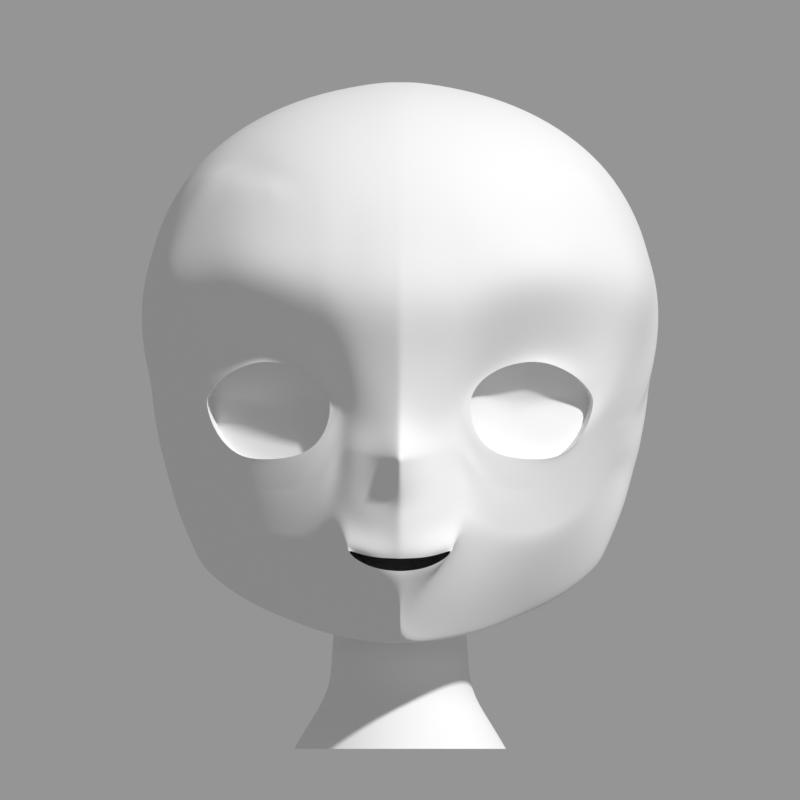 # Source: face_s11b_gen.blend  (saved by Blender 5.2.44; exported with 4.5.12 LTS)
import bpy
from mathutils import Matrix  # noqa: F401  (used for matrix-valued properties, if any)

bpy.ops.wm.read_factory_settings(use_empty=True)
scene = bpy.context.scene
scene.name = 'Scene'

# ---- collections
col_ref = bpy.data.collections.new('REF'); scene.collection.children.link(col_ref)
col_model = bpy.data.collections.new('MODEL'); scene.collection.children.link(col_model)
col_guide = bpy.data.collections.new('GUIDE'); scene.collection.children.link(col_guide)

# ---- cameras
cam_cam_front = bpy.data.cameras.new('CAM_front')
cam_cam_front.type = 'ORTHO'
cam_cam_front.clip_start = 0.01
cam_cam_front.clip_end = 10.0
cam_cam_front.ortho_scale = 0.7168
cam_cam_a45 = bpy.data.cameras.new('CAM_a45')
cam_cam_a45.type = 'ORTHO'
cam_cam_a45.clip_start = 0.01
cam_cam_a45.clip_end = 10.0
cam_cam_a45.ortho_scale = 0.7168
cam_cam_side = bpy.data.cameras.new('CAM_side')
cam_cam_side.type = 'ORTHO'
cam_cam_side.clip_start = 0.01
cam_cam_side.clip_end = 10.0
cam_cam_side.ortho_scale = 0.7168

# ---- meshes
me_face = bpy.data.meshes.new('Face')
me_face.from_pydata([(-0.06542, -0.1779, -0.0243), (-0.07069, -0.1752, 0.02243), (-0.1225, -0.1593, 0.04087), (-0.1608, -0.1282, 0.02446), (-0.1753, -0.1097, 0.00313), (-0.1652, -0.1218, -0.02684), (-0.125, -0.1456, -0.04934), (-0.08466, -0.1694, -0.04613), (-0.06127, -0.1804, -0.02252), (-0.06734, -0.1778, 0.02789), (-0.12, -0.1593, 0.0492), (-0.1705, -0.1198, 0.03297), (-0.1908, -0.09329, 0.009986), (-0.1685, -0.1147, -0.02671), (-0.1217, -0.1456, -0.05488), (-0.08283, -0.1704, -0.04931), (-0.06056, -0.1794, 0.003511), (-0.05193, -0.1829, 0.00421), (-0.09238, -0.1707, 0.04413), (-0.1463, -0.137, 0.04515), (-0.1427, -0.1444, 0.03495), (-0.1807, -0.1083, 0.02275), (-0.1703, -0.1169, 0.01303), (-0.1484, -0.1302, -0.04689), (-0.1461, -0.1337, -0.04558), (-0.09342, -0.1689, 0.03635), (0.0, -0.2212, -0.1372), (-0.02433, -0.2176, -0.1363), (-0.042, -0.2068, -0.1311), (-0.047, -0.2095, -0.1293), (-0.04199, -0.2105, -0.1368), (-0.02423, -0.2163, -0.146), (0.0, -0.2167, -0.1484), (0.0, -0.224, -0.1309), (-0.02747, -0.2193, -0.1301), (-0.04759, -0.2091, -0.1242), (-0.05085, -0.2042, -0.1234), (-0.04639, -0.2067, -0.1361), (-0.02747, -0.2119, -0.1507), (0.0, -0.2146, -0.1547), (0.0, -0.2163, 0.00421), (0.0, -0.2203, -0.02345), (0.0, -0.2502, -0.04775), (0.0, -0.2282, -0.0882), (0.0, -0.1715, -0.2184), (-0.03694, -0.1312, -0.2118), (-0.07318, -0.09713, -0.2039), (-0.1077, -0.06646, -0.189), (-0.1371, -0.04099, -0.1753), (-0.166, -0.01562, -0.1559), (-0.1809, 0.004376, -0.1409), (-0.06206, -0.1867, -0.109), (-0.07068, -0.1677, -0.1171), (-0.08751, -0.1508, -0.1266), (-0.1245, -0.1247, -0.1241), (-0.1505, -0.09731, -0.1127), (-0.1739, -0.06828, -0.09237), (-0.1924, -0.008802, -0.05853), (0.0, -0.2402, -0.0693), (0.0, -0.2267, -0.09985), (0.0, -0.2249, -0.1167), (0.0, -0.1932, -0.1849), (-0.05729, -0.1829, -0.09004), (-0.05579, -0.182, -0.07322), (-0.05309, -0.1815, -0.05608), (-0.05236, -0.1831, -0.03735), (-0.05072, -0.183, -0.01408), (-0.06284, -0.1783, -0.03829), (-0.06441, -0.1787, -0.05406), (-0.06597, -0.1766, -0.06983), (-0.06754, -0.1745, -0.0856), (-0.06911, -0.1724, -0.1014), (-0.08361, -0.168, -0.06219), (-0.08439, -0.1644, -0.07508), (-0.08517, -0.1622, -0.08796), (-0.08595, -0.1589, -0.1008), (-0.08673, -0.1545, -0.1137), (-0.1222, -0.1421, -0.06642), (-0.1227, -0.1386, -0.07796), (-0.1231, -0.1351, -0.08951), (-0.1236, -0.1316, -0.101), (-0.124, -0.1282, -0.1126), (-0.1488, -0.1247, -0.05786), (-0.1491, -0.1192, -0.06883), (-0.1495, -0.1137, -0.0798), (-0.1498, -0.1083, -0.09077), (-0.1502, -0.1028, -0.1017), (-0.1694, -0.107, -0.03765), (-0.1703, -0.09923, -0.0486), (-0.1712, -0.09149, -0.05954), (-0.1721, -0.08375, -0.07048), (-0.173, -0.07601, -0.08143), (-0.1911, -0.07921, -0.001434), (-0.1913, -0.06512, -0.01285), (-0.1916, -0.05104, -0.02427), (-0.1919, -0.03696, -0.03569), (-0.1921, -0.02288, -0.04711), (-0.03036, -0.1856, -0.1604), (-0.05381, -0.1576, -0.1644), (-0.08034, -0.131, -0.1653), (-0.1167, -0.09798, -0.1588), (-0.1468, -0.06735, -0.1456), (-0.174, -0.0403, -0.1252), (-0.1909, -0.003464, -0.09553), (-0.03855, -0.2003, 0.00421), (-0.01928, -0.2107, 0.00421), (-0.04044, -0.1946, -0.01697), (-0.04233, -0.1965, -0.03814), (-0.04311, -0.1974, -0.05616), (-0.04421, -0.1985, -0.07442), (-0.04532, -0.1988, -0.09111), (-0.04552, -0.1989, -0.1078), (-0.02075, -0.2061, -0.02056), (-0.02222, -0.212, -0.04533), (-0.02368, -0.2136, -0.0638), (-0.02515, -0.2131, -0.08274), (-0.02662, -0.2135, -0.09855), (-0.02719, -0.2135, -0.1144), (-0.01973, -0.195, -0.1643), (-0.2216, 0.003185, 0.01808), (-0.2179, 0.00443, 0.0005684), (-0.2142, -0.0001029, -0.01116), (-0.2145, 0.006781, -0.02526), (-0.2153, 0.0105, -0.03569), (-0.2129, 0.0105, -0.04711), (-0.2102, 0.0105, -0.05853), (-0.2016, 0.01078, -0.09227), (-0.178, 0.01186, -0.1391), (-0.1628, -0.004114, -0.1575), (-0.1387, -0.01978, -0.1726), (-0.1034, -0.03703, -0.185), (-0.07318, -0.04893, -0.1941), (-0.03694, -0.05628, -0.1984), (0.0, -0.05751, -0.2004), (0.0, -0.2249, 0.05066), (-0.0215, -0.2187, 0.05066), (-0.043, -0.2125, 0.05066), (-0.06085, -0.203, 0.05771), (-0.07578, -0.1991, 0.06842), (-0.1035, -0.1887, 0.0806), (-0.1345, -0.1713, 0.0844), (-0.1639, -0.1448, 0.08136), (-0.1912, -0.113, 0.07223), (-0.2021, -0.09294, 0.06456), (-0.2131, -0.0617, 0.05499), (-0.2272, -0.002146, 0.05626), (0.0, -0.2385, 0.09759), (-0.02474, -0.2353, 0.09715), (-0.0485, -0.229, 0.09668), (-0.06834, -0.2227, 0.1012), (-0.08296, -0.2159, 0.1084), (-0.1123, -0.2047, 0.1169), (-0.1455, -0.1833, 0.1196), (-0.1728, -0.1502, 0.117), (-0.2062, -0.1146, 0.1118), (-0.2213, -0.08922, 0.1066), (-0.229, -0.04844, 0.1), (-0.2317, 0.00918, 0.1003), (0.0, -0.2198, 0.1436), (-0.02217, -0.2187, 0.1436), (-0.04433, -0.2142, 0.1436), (-0.06355, -0.2095, 0.1465), (-0.07682, -0.204, 0.1495), (-0.1047, -0.1904, 0.1535), (-0.1357, -0.1699, 0.1548), (-0.1657, -0.1422, 0.1538), (-0.1941, -0.1037, 0.1507), (-0.2065, -0.07951, 0.1482), (-0.219, -0.03951, 0.145), (-0.2232, 0.006963, 0.137), (0.0, -0.1992, 0.19), (-0.02011, -0.1982, 0.19), (-0.04021, -0.1953, 0.19), (-0.06032, -0.1902, 0.19), (-0.07024, -0.1868, 0.19), (-0.09635, -0.1752, 0.19), (-0.1301, -0.1531, 0.19), (-0.1525, -0.1309, 0.19), (-0.1779, -0.09498, 0.19), (-0.1884, -0.07255, 0.19), (-0.199, -0.03588, 0.19), (0.0, -0.2423, -0.04167), (-0.05195, -0.1831, -0.03154), (-0.06401, -0.1786, -0.05011), (-0.0842, -0.1653, -0.07186), (-0.1225, -0.1395, -0.07508), (-0.149, -0.1206, -0.06608), (-0.1701, -0.1012, -0.04586), (-0.1913, -0.06864, -0.009998), (-0.04186, -0.196, -0.03285), (-0.02185, -0.2105, -0.03914), (-0.2158, 0.0006068, -0.004703), (0.0, -0.2473, -0.05314), (-0.05254, -0.1827, -0.04204), (-0.0648, -0.1782, -0.058), (-0.08459, -0.1639, -0.0783), (-0.1228, -0.1378, -0.08085), (-0.1492, -0.1178, -0.07157), (-0.1705, -0.0973, -0.05133), (-0.1914, -0.0616, -0.01571), (-0.04252, -0.1967, -0.04265), (-0.02258, -0.2124, -0.04995), (-0.2141, 0.001943, -0.01749), (-0.005963, -0.2203, -0.137), (-0.006869, -0.2228, -0.1307), (-0.004819, -0.2149, 0.00421), (-0.005187, -0.2167, -0.02272), (-0.005554, -0.2403, -0.04714), (-0.005921, -0.2336, -0.06793), (-0.006289, -0.2244, -0.08683), (-0.006656, -0.2234, -0.09952), (-0.006798, -0.222, -0.1161), (-0.005375, -0.2234, 0.05066), (-0.007245, -0.2377, 0.09746), (-0.005542, -0.2195, 0.1436), (-0.005026, -0.199, 0.19), (-0.005462, -0.2344, -0.04104), (-0.005646, -0.2386, -0.05234), (-0.005989, -0.2167, -0.1483), (-0.005866, -0.2145, -0.1545), (-0.03778, -0.1325, -0.2094), (-0.07354, -0.09882, -0.202), (-0.1096, -0.07209, -0.1841), (-0.1422, -0.04201, -0.1728), (-0.1701, -0.01859, -0.151), (-0.1868, 0.001868, -0.1237), (-0.001518, -0.1662, -0.2096), (-0.0009864, -0.1933, -0.1839), (-0.1889, 0.01198, -0.1202), (0.0, -0.1649, 0.2307), (-0.005026, -0.1647, 0.2307), (-0.02011, -0.1639, 0.2305), (0.0, -0.121, 0.261), (-0.005026, -0.1209, 0.261), (-0.02011, -0.1202, 0.2606), (0.0, -0.07136, 0.2806), (-0.005026, -0.07132, 0.2805), (-0.02011, -0.07066, 0.28), (0.0, -0.0188, 0.2887), (-0.005026, -0.01876, 0.2887), (-0.02011, -0.01828, 0.2887), (0.0, 0.03467, 0.2887), (-0.005026, 0.03468, 0.2886), (-0.02011, 0.0349, 0.2874), (0.0, 0.08653, 0.2759), (-0.005026, 0.08653, 0.2758), (-0.02011, 0.08662, 0.2751), (0.0, 0.1347, 0.253), (-0.005026, 0.1347, 0.253), (-0.02011, 0.1346, 0.2522), (0.0, 0.1761, 0.2194), (-0.005026, 0.1761, 0.2194), (-0.02011, 0.1757, 0.2186), (0.0, 0.2073, 0.1762), (-0.005026, 0.2072, 0.1762), (-0.02011, 0.2067, 0.1755), (0.0, 0.2258, 0.1263), (-0.005026, 0.2258, 0.1263), (-0.02011, 0.2251, 0.1258), (0.0, 0.2324, 0.07353), (-0.005026, 0.2323, 0.07351), (-0.02011, 0.2315, 0.07312), (0.0, 0.2275, 0.02053), (-0.005026, 0.2274, 0.02052), (-0.02011, 0.2265, 0.02032), (0.0, 0.2107, -0.03), (-0.005026, 0.2107, -0.03), (-0.02011, 0.2098, -0.03), (0.0, 0.007995, 0.2901), (-0.005063, 0.008017, 0.2901), (-0.02031, 0.008393, 0.2901), (0.0, 0.06095, 0.2834), (-0.005056, 0.06097, 0.2834), (-0.02024, 0.06118, 0.2826), (-0.03926, 0.1989, -0.04566), (-0.05942, 0.184, -0.06066), (-0.07942, 0.1649, -0.07353), (-0.09812, 0.15, -0.0835), (-0.1267, 0.1218, -0.09041), (-0.1439, 0.1012, -0.09465), (-0.1622, 0.0818, -0.1002), (-0.1783, 0.05799, -0.1042), (-0.193, 0.03881, -0.1142), (-0.04997, -0.1615, 0.2271), (-0.05774, -0.1192, 0.2549), (-0.06347, -0.07278, 0.2725), (-0.06753, -0.02708, 0.2807), (-0.07036, 0.01001, 0.2812), (-0.07263, 0.04411, 0.277), (-0.07429, 0.07764, 0.2682), (-0.0751, 0.1124, 0.2534), (-0.07425, 0.1516, 0.2274), (-0.07156, 0.1858, 0.1909), (-0.06711, 0.2099, 0.1463), (-0.06161, 0.2227, 0.09725), (-0.05539, 0.2249, 0.04709), (-0.04811, 0.2165, -0.001356), (-0.07811, -0.1554, 0.2226), (-0.09295, -0.1133, 0.2462), (-0.1037, -0.06862, 0.2604), (-0.1112, -0.02528, 0.2659), (-0.1165, 0.01397, 0.2644), (-0.1204, 0.05065, 0.2572), (-0.1228, 0.08622, 0.2443), (-0.1234, 0.1214, 0.2245), (-0.1212, 0.155, 0.1957), (-0.1158, 0.1827, 0.1583), (-0.1079, 0.2015, 0.115), (-0.09824, 0.2107, 0.06881), (-0.08719, 0.2105, 0.02253), (-0.07449, 0.2014, -0.0214), (-0.1038, -0.1461, 0.2177), (-0.1255, -0.1015, 0.2354), (-0.1395, -0.05811, 0.244), (-0.149, -0.01754, 0.2452), (-0.1555, 0.01946, 0.2401), (-0.16, 0.05428, 0.2295), (-0.1624, 0.08768, 0.2132), (-0.1619, 0.1192, 0.1904), (-0.158, 0.1474, 0.1604), (-0.1507, 0.1699, 0.1243), (-0.1408, 0.1848, 0.08399), (-0.1286, 0.1916, 0.04182), (-0.1146, 0.1904, 3.404e-05), (-0.09844, 0.1815, -0.03918), (-0.1153, -0.1391, 0.2118), (-0.1759, -0.06674, 0.2067), (-0.1702, -0.04072, 0.2241), (-0.1795, -0.005041, 0.2198), (-0.1857, 0.02578, 0.2105), (-0.1899, 0.05529, 0.1968), (-0.1912, 0.08362, 0.1781), (-0.1895, 0.1099, 0.1541), (-0.1845, 0.1329, 0.125), (-0.1763, 0.1508, 0.09145), (-0.1655, 0.1627, 0.05497), (-0.1524, 0.168, 0.01728), (-0.137, 0.1663, -0.01966), (-0.1191, 0.1578, -0.05399), (-0.2014, 0.01264, 0.1909), (-0.2068, 0.03186, 0.1778), (-0.2098, 0.05377, 0.1616), (-0.21, 0.07584, 0.1419), (-0.2074, 0.09655, 0.1184), (-0.202, 0.1146, 0.09135), (-0.1936, 0.1285, 0.06118), (-0.183, 0.1379, 0.02889), (-0.1697, 0.1416, -0.003982), (-0.1541, 0.1397, -0.03607), (-0.1362, 0.1321, -0.06576), (-0.2163, 0.02062, 0.1602), (-0.2204, 0.03373, 0.144), (-0.2221, 0.04942, 0.1263), (-0.2213, 0.06571, 0.1067), (-0.2183, 0.08123, 0.0848), (-0.2123, 0.09452, 0.06053), (-0.204, 0.1048, 0.0342), (-0.1941, 0.1118, 0.006278), (-0.1815, 0.1143, -0.02187), (-0.1664, 0.1121, -0.04907), (-0.152, 0.1054, -0.07398), (-0.2251, 0.02104, 0.1261), (-0.2284, 0.03181, 0.1095), (-0.2284, 0.04257, 0.09132), (-0.2267, 0.05392, 0.07295), (-0.2226, 0.06457, 0.05362), (-0.2172, 0.07402, 0.03271), (-0.2099, 0.08136, 0.0103), (-0.2003, 0.08587, -0.01299), (-0.1886, 0.08721, -0.03657), (-0.184, 0.08501, -0.06534), (-0.1687, 0.08272, -0.08539), (-0.233, 0.02105, 0.09507), (-0.2331, 0.02828, 0.07358), (-0.2318, 0.03511, 0.05557), (-0.2293, 0.04269, 0.0394), (-0.2253, 0.04977, 0.02304), (-0.2234, 0.05606, 0.005936), (-0.2204, 0.06155, -0.01243), (-0.2111, 0.0653, -0.03172), (-0.1994, 0.06622, -0.04973), (-0.188, 0.06481, -0.0712), (-0.1804, 0.05905, -0.09051), (-0.231, 0.01766, 0.05563), (-0.2277, 0.01973, 0.03563), (-0.2236, 0.01794, 0.02446), (-0.2204, 0.02018, 0.0138), (-0.2178, 0.0254, 0.001673), (-0.2184, 0.03297, -0.01364), (-0.2164, 0.03507, -0.0276), (-0.2141, 0.0358, -0.04168), (-0.209, 0.03529, -0.05645), (-0.205, 0.03308, -0.07333), (-0.1998, 0.03052, -0.09038), (-0.1358, -0.1101, 0.2172), (-0.1633, -0.06093, 0.2233), (-0.168, -0.08843, 0.2119), (-0.2065, -0.04284, 0.009986), (-0.1202, -0.1478, 0.2009), (-0.1107, -0.1659, 0.19), (-0.1442, -0.1205, 0.2036), (-0.1322, -0.1342, 0.2022), (0.0, -0.052, -0.196), (-0.029, -0.04423, -0.1928), (-0.05023, -0.023, -0.184), (-0.058, 0.006, -0.172), (-0.05023, 0.035, -0.16), (-0.029, 0.05623, -0.1512), (0.0, 0.064, -0.148), (0.0, -0.05589, -0.2041), (-0.03396, -0.05113, -0.2014), (-0.06104, -0.03969, -0.1961), (-0.0832, -0.02663, -0.1886), (-0.1029, -0.0123, -0.1791), (-0.1185, 5.673e-05, -0.1711), (-0.1264, 0.01103, -0.1615), (-0.128, 0.0279, -0.1463), (-0.1198, 0.04106, -0.14), (-0.1099, 0.05753, -0.1363), (-0.09848, 0.07134, -0.1319), (-0.08689, 0.08555, -0.1283), (-0.06704, 0.1046, -0.123), (-0.05403, 0.1143, -0.1171), (-0.03991, 0.1257, -0.1099), (-0.02609, 0.1343, -0.1019), (-0.01325, 0.1404, -0.09378), (-0.003312, 0.141, -0.09372), (0.0, 0.1411, -0.09372), (0.0, -0.0623, -0.2181), (-0.03202, -0.05372, -0.2181), (-0.05547, -0.03028, -0.2181), (-0.06405, 0.00175, -0.2181), (-0.05547, 0.03378, -0.2181), (-0.03202, 0.05722, -0.2181), (0.0, 0.0658, -0.2181), (0.0, -0.0567, -0.2404), (-0.03202, -0.04812, -0.2404), (-0.05547, -0.02468, -0.2404), (-0.06405, 0.00735, -0.2404), (-0.05547, 0.03937, -0.2404), (-0.03202, 0.06282, -0.2404), (0.0, 0.0714, -0.2404), (0.0, -0.0574, -0.2628), (-0.03517, -0.04797, -0.2628), (-0.06092, -0.02222, -0.2628), (-0.07035, 0.01295, -0.2628), (-0.06092, 0.04812, -0.2628), (-0.03517, 0.07387, -0.2628), (0.0, 0.0833, -0.2628), (0.0, -0.0763, -0.2853), (-0.04287, -0.06481, -0.2853), (-0.07426, -0.03342, -0.2853), (-0.08575, 0.00945, -0.2853), (-0.07426, 0.05232, -0.2853), (-0.04287, 0.08371, -0.2853), (0.0, 0.0952, -0.2853), (0.0, -0.0924, -0.3076), (-0.0497, -0.07908, -0.3076), (-0.08608, -0.0427, -0.3076), (-0.0994, 0.007, -0.3076), (-0.08608, 0.0567, -0.3076), (-0.0497, 0.09308, -0.3076), (0.0, 0.1064, -0.3076), (-0.04664, -0.1726, 0.004706), (-0.05175, -0.1707, -0.02586), (-0.07252, -0.1608, -0.04985), (-0.1165, -0.1342, -0.05334), (-0.1395, -0.1208, -0.04918), (-0.1603, -0.1076, -0.02855), (-0.1718, -0.09468, 0.004384), (-0.1662, -0.1025, 0.01529), (-0.1556, -0.1147, 0.02787), (-0.1356, -0.1324, 0.03942), (-0.1135, -0.1489, 0.04593), (-0.08214, -0.1603, 0.04089), (-0.05766, -0.1679, 0.02553), (-0.06929, -0.1417, 0.003248), (-0.07294, -0.1422, -0.01214), (-0.08534, -0.1398, -0.02432), (-0.1094, -0.129, -0.02626), (-0.122, -0.1238, -0.02429), (-0.1329, -0.1177, -0.01402), (-0.137, -0.1093, 0.002597), (-0.1349, -0.114, 0.007992), (-0.1303, -0.121, 0.01422), (-0.1205, -0.1302, 0.01997), (-0.1091, -0.1379, 0.02325), (-0.09022, -0.1396, 0.02104), (-0.07539, -0.1401, 0.0136), (-0.1031, -0.125, 0.0007285), (-0.1348, -0.03212, -0.177), (-0.07318, -0.08106, -0.1983), (0.0, -0.1435, -0.2079), (-0.1086, -0.05288, -0.1886), (-0.03694, -0.106, -0.2043)], [], [(17, 9, 1, 16), (18, 10, 2, 25), (19, 11, 3, 20), (21, 12, 4, 22), (4, 12, 13, 5), (23, 14, 6, 24), (6, 14, 15, 7), (7, 15, 8, 0), (16, 0, 8, 17), (25, 1, 9, 18), (20, 2, 10, 19), (22, 3, 11, 21), (24, 5, 13, 23), (203, 204, 34, 27), (27, 34, 35, 28), (28, 35, 36, 29), (29, 36, 37, 30), (30, 37, 38, 31), (218, 219, 39, 32), (62, 71, 52, 51), (71, 76, 53, 52), (76, 81, 54, 53), (81, 86, 55, 54), (86, 91, 56, 55), (91, 96, 57, 56), (226, 220, 45, 44), (220, 221, 46, 45), (221, 222, 47, 46), (222, 223, 48, 47), (223, 224, 49, 48), (224, 225, 50, 49), (13, 12, 92, 87), (187, 188, 93, 88), (198, 199, 94, 89), (89, 94, 95, 90), (90, 95, 96, 91), (23, 13, 87, 82), (186, 187, 88, 83), (197, 198, 89, 84), (84, 89, 90, 85), (85, 90, 91, 86), (14, 23, 82, 77), (185, 186, 83, 78), (196, 197, 84, 79), (79, 84, 85, 80), (80, 85, 86, 81), (15, 14, 77, 72), (184, 185, 78, 73), (195, 196, 79, 74), (74, 79, 80, 75), (75, 80, 81, 76), (8, 15, 72, 67), (183, 184, 73, 68), (194, 195, 74, 69), (69, 74, 75, 70), (70, 75, 76, 71), (17, 8, 67, 66), (182, 183, 68, 65), (193, 194, 69, 64), (64, 69, 70, 63), (63, 70, 71, 62), (56, 57, 103, 102), (55, 56, 102, 101), (54, 55, 101, 100), (53, 54, 100, 99), (52, 53, 99, 98), (51, 52, 98, 97), (17, 66, 106, 104), (182, 65, 107, 189), (193, 64, 108, 200), (64, 63, 109, 108), (63, 62, 110, 109), (62, 51, 111, 110), (51, 36, 35, 111), (104, 106, 112, 105), (189, 107, 113, 190), (200, 108, 114, 201), (108, 109, 115, 114), (109, 110, 116, 115), (110, 111, 117, 116), (111, 35, 34, 117), (205, 206, 41, 40), (216, 207, 42, 181), (217, 208, 58, 192), (208, 209, 43, 58), (209, 210, 59, 43), (210, 211, 60, 59), (211, 204, 33, 60), (118, 38, 37, 36), (227, 61, 39, 219), (227, 226, 44, 61), (118, 36, 51, 97), (119, 120, 92, 12, 397), (191, 121, 93, 188), (202, 122, 94, 199), (122, 123, 95, 94), (123, 124, 96, 95), (124, 125, 57, 96), (125, 126, 103, 57), (228, 127, 50, 225), (127, 128, 49, 50), (128, 129, 490, 48, 49), (129, 130, 493, 490), (130, 131, 491, 493), (131, 132, 494, 491), (132, 133, 492, 494), (212, 135, 105, 205), (135, 136, 104, 105), (136, 137, 17, 104), (137, 138, 9, 17), (138, 139, 18, 9), (139, 140, 10, 18), (140, 141, 19, 10), (141, 142, 11, 19), (142, 143, 21, 11), (143, 144, 12, 21), (213, 147, 135, 212), (147, 148, 136, 135), (148, 149, 137, 136), (149, 150, 138, 137), (150, 151, 139, 138), (151, 152, 140, 139), (152, 153, 141, 140), (153, 154, 142, 141), (154, 155, 143, 142), (155, 156, 144, 143), (156, 157, 145, 144), (214, 159, 147, 213), (159, 160, 148, 147), (160, 161, 149, 148), (161, 162, 150, 149), (162, 163, 151, 150), (163, 164, 152, 151), (164, 165, 153, 152), (165, 166, 154, 153), (166, 167, 155, 154), (167, 168, 156, 155), (168, 169, 157, 156), (215, 171, 159, 214), (171, 172, 160, 159), (172, 173, 161, 160), (173, 174, 162, 161), (174, 175, 163, 162), (175, 399, 176, 164, 163), (176, 177, 165, 164), (177, 178, 166, 165), (178, 179, 167, 166), (179, 180, 168, 167), (120, 191, 188, 92), (206, 216, 181, 41), (106, 189, 190, 112), (66, 182, 189, 106), (66, 67, 183, 182), (67, 72, 184, 183), (72, 77, 185, 184), (77, 82, 186, 185), (82, 87, 187, 186), (87, 92, 188, 187), (121, 202, 199, 93), (207, 217, 192, 42), (107, 200, 201, 113), (65, 193, 200, 107), (65, 68, 194, 193), (68, 73, 195, 194), (73, 78, 196, 195), (78, 83, 197, 196), (83, 88, 198, 197), (88, 93, 199, 198), (113, 201, 217, 207), (112, 190, 216, 206), (170, 215, 214, 158), (158, 214, 213, 146), (146, 213, 212, 134), (134, 212, 205, 40), (117, 34, 204, 211), (116, 117, 211, 210), (115, 116, 210, 209), (114, 115, 209, 208), (201, 114, 208, 217), (190, 113, 207, 216), (105, 112, 206, 205), (26, 33, 204, 203), (126, 228, 225, 103), (118, 97, 226, 227), (118, 227, 219, 38), (102, 103, 225, 224), (101, 102, 224, 223), (100, 101, 223, 222), (99, 100, 222, 221), (98, 99, 221, 220), (97, 98, 220, 226), (31, 38, 219, 218), (229, 230, 215, 170), (230, 231, 171, 215), (232, 233, 230, 229), (233, 234, 231, 230), (235, 236, 233, 232), (236, 237, 234, 233), (238, 239, 236, 235), (239, 240, 237, 236), (268, 269, 239, 238), (269, 270, 240, 239), (271, 272, 242, 241), (272, 273, 243, 242), (247, 248, 245, 244), (248, 249, 246, 245), (250, 251, 248, 247), (251, 252, 249, 248), (253, 254, 251, 250), (254, 255, 252, 251), (256, 257, 254, 253), (257, 258, 255, 254), (259, 260, 257, 256), (260, 261, 258, 257), (262, 263, 260, 259), (263, 264, 261, 260), (265, 266, 263, 262), (266, 267, 264, 263), (242, 243, 270, 269), (241, 242, 269, 268), (245, 246, 273, 272), (244, 245, 272, 271), (231, 283, 172, 171), (234, 284, 283, 231), (237, 285, 284, 234), (240, 286, 285, 237), (270, 287, 286, 240), (243, 288, 287, 270), (273, 289, 288, 243), (246, 290, 289, 273), (249, 291, 290, 246), (252, 292, 291, 249), (255, 293, 292, 252), (258, 294, 293, 255), (261, 295, 294, 258), (264, 296, 295, 261), (267, 274, 296, 264), (283, 297, 173, 172), (284, 298, 297, 283), (285, 299, 298, 284), (286, 300, 299, 285), (287, 301, 300, 286), (288, 302, 301, 287), (289, 303, 302, 288), (290, 304, 303, 289), (291, 305, 304, 290), (292, 306, 305, 291), (293, 307, 306, 292), (294, 308, 307, 293), (295, 309, 308, 294), (296, 310, 309, 295), (274, 275, 310, 296), (297, 311, 174, 173), (298, 312, 311, 297), (299, 313, 312, 298), (300, 314, 313, 299), (301, 315, 314, 300), (302, 316, 315, 301), (303, 317, 316, 302), (304, 318, 317, 303), (305, 319, 318, 304), (306, 320, 319, 305), (307, 321, 320, 306), (308, 322, 321, 307), (309, 323, 322, 308), (310, 324, 323, 309), (275, 276, 324, 310), (311, 325, 175, 174), (394, 325, 311, 312), (314, 328, 327, 313), (315, 329, 328, 314), (316, 330, 329, 315), (317, 331, 330, 316), (318, 332, 331, 317), (319, 333, 332, 318), (320, 334, 333, 319), (321, 335, 334, 320), (322, 336, 335, 321), (323, 337, 336, 322), (324, 338, 337, 323), (276, 277, 338, 324), (145, 157, 372, 383), (144, 145, 397, 12), (179, 326, 395, 327, 180), (329, 340, 339, 328), (330, 341, 340, 329), (331, 342, 341, 330), (332, 343, 342, 331), (333, 344, 343, 332), (334, 345, 344, 333), (335, 346, 345, 334), (336, 347, 346, 335), (337, 348, 347, 336), (338, 349, 348, 337), (277, 278, 349, 338), (340, 351, 350, 339), (341, 352, 351, 340), (342, 353, 352, 341), (343, 354, 353, 342), (344, 355, 354, 343), (345, 356, 355, 344), (346, 357, 356, 345), (347, 358, 357, 346), (348, 359, 358, 347), (349, 360, 359, 348), (278, 279, 360, 349), (351, 362, 361, 350), (352, 363, 362, 351), (353, 364, 363, 352), (354, 365, 364, 353), (355, 366, 365, 354), (356, 367, 366, 355), (357, 368, 367, 356), (358, 369, 368, 357), (359, 370, 369, 358), (360, 371, 370, 359), (279, 280, 371, 360), (362, 373, 372, 361), (363, 374, 373, 362), (364, 375, 374, 363), (365, 376, 375, 364), (366, 377, 376, 365), (367, 378, 377, 366), (368, 379, 378, 367), (369, 380, 379, 368), (370, 381, 380, 369), (371, 382, 381, 370), (280, 281, 382, 371), (373, 384, 383, 372), (374, 385, 384, 373), (375, 386, 385, 374), (376, 387, 386, 375), (377, 388, 387, 376), (378, 389, 388, 377), (379, 390, 389, 378), (380, 391, 390, 379), (381, 392, 391, 380), (382, 393, 392, 381), (281, 282, 393, 382), (384, 120, 119, 383), (385, 191, 120, 384), (386, 121, 191, 385), (387, 202, 121, 386), (388, 122, 202, 387), (389, 123, 122, 388), (390, 124, 123, 389), (391, 125, 124, 390), (392, 126, 125, 391), (393, 228, 126, 392), (282, 127, 228, 393), (157, 169, 361, 372), (175, 325, 398, 399), (394, 400, 401, 398, 325), (327, 328, 339, 180), (168, 180, 339, 169), (361, 169, 339, 350), (312, 313, 327, 395), (326, 396, 394, 312, 395), (178, 396, 326, 179), (177, 400, 394, 396, 178), (397, 145, 383, 119), (176, 399, 398, 401), (177, 176, 401, 400), (133, 132, 410, 409), (132, 131, 411, 410), (131, 130, 412, 411), (130, 129, 413, 412), (129, 128, 414, 413), (128, 127, 415, 414), (127, 282, 416, 415), (282, 281, 417, 416), (281, 280, 418, 417), (280, 279, 419, 418), (279, 278, 420, 419), (278, 277, 421, 420), (277, 276, 422, 421), (276, 275, 423, 422), (275, 274, 424, 423), (274, 267, 425, 424), (267, 266, 426, 425), (266, 265, 427, 426), (409, 410, 403, 402), (410, 411, 404, 403), (412, 413, 414, 405), (405, 404, 411, 412), (417, 418, 419, 406), (406, 405, 416, 417), (405, 414, 415, 416), (420, 421, 422, 407), (407, 406, 419, 420), (424, 425, 426, 427), (427, 408, 423, 424), (408, 407, 422, 423), (402, 403, 429, 428), (403, 404, 430, 429), (404, 405, 431, 430), (405, 406, 432, 431), (406, 407, 433, 432), (407, 408, 434, 433), (428, 429, 436, 435), (429, 430, 437, 436), (430, 431, 438, 437), (431, 432, 439, 438), (432, 433, 440, 439), (433, 434, 441, 440), (435, 436, 443, 442), (436, 437, 444, 443), (437, 438, 445, 444), (438, 439, 446, 445), (439, 440, 447, 446), (440, 441, 448, 447), (442, 443, 450, 449), (443, 444, 451, 450), (444, 445, 452, 451), (445, 446, 453, 452), (446, 447, 454, 453), (447, 448, 455, 454), (449, 450, 457, 456), (450, 451, 458, 457), (451, 452, 459, 458), (452, 453, 460, 459), (453, 454, 461, 460), (454, 455, 462, 461), (463, 464, 0, 16), (464, 465, 7, 0), (465, 466, 6, 7), (466, 467, 24, 6), (467, 468, 5, 24), (468, 469, 4, 5), (469, 470, 22, 4), (470, 471, 3, 22), (471, 472, 20, 3), (472, 473, 2, 20), (473, 474, 25, 2), (474, 475, 1, 25), (475, 463, 16, 1), (476, 477, 464, 463), (477, 478, 465, 464), (478, 479, 466, 465), (479, 480, 467, 466), (480, 481, 468, 467), (481, 482, 469, 468), (482, 483, 470, 469), (483, 484, 471, 470), (484, 485, 472, 471), (485, 486, 473, 472), (486, 487, 474, 473), (487, 488, 475, 474), (488, 476, 463, 475), (478, 477, 476, 489), (480, 479, 478, 489), (482, 481, 480, 489), (484, 483, 482, 489), (486, 485, 484, 489), (488, 487, 486, 489), (476, 488, 489), (491, 494, 45, 46), (490, 493, 47, 48), (494, 492, 44, 45), (493, 491, 46, 47)])
me_face.polygons.foreach_set('use_smooth', [True] * 460)
_k = set([(0, 7), (0, 16), (1, 16), (1, 25), (2, 20), (2, 25), (3, 20), (3, 22), (4, 5), (4, 22), (5, 24), (6, 7), (6, 24), (463, 464), (463, 475), (464, 465), (465, 466), (466, 467), (467, 468), (468, 469), (469, 470), (470, 471), (471, 472), (472, 473), (473, 474), (474, 475)])
me_face.attributes.new('sharp_edge', 'BOOLEAN', 'EDGE').data.foreach_set('value', [ (min(e.vertices), max(e.vertices)) in _k for e in me_face.edges])
_k = {(0, 16): 1.0, (1, 25): 1.0, (2, 20): 1.0, (3, 22): 1.0, (4, 5): 1.0, (5, 24): 1.0, (6, 7): 1.0, (0, 7): 1.0, (1, 16): 1.0, (3, 20): 1.0, (4, 22): 1.0, (6, 24): 1.0, (2, 25): 1.0, (463, 464): 1.0, (464, 465): 1.0, (465, 466): 1.0, (466, 467): 1.0, (467, 468): 1.0, (468, 469): 1.0, (469, 470): 1.0, (470, 471): 1.0, (471, 472): 1.0, (472, 473): 1.0, (473, 474): 1.0, (474, 475): 1.0, (463, 475): 1.0}
me_face.attributes.new('crease_edge', 'FLOAT', 'EDGE').data.foreach_set('value', [_k.get((min(e.vertices), max(e.vertices)), 0.0) for e in me_face.edges])
me_face.update()

# ---- objects
ob_ref_front = bpy.data.objects.new('REF_front', None)
ob_ref_a45 = bpy.data.objects.new('REF_a45', None)
ob_ref_side = bpy.data.objects.new('REF_side', None)
ob_cam_front = bpy.data.objects.new('CAM_front', cam_cam_front)
ob_cam_a45 = bpy.data.objects.new('CAM_a45', cam_cam_a45)
ob_cam_side = bpy.data.objects.new('CAM_side', cam_cam_side)
ob_face = bpy.data.objects.new('Face', me_face)

# ---- transforms, parenting, visibility, modifiers, constraints
ob_ref_front.location = (0.0, 0.6, 0.00455)
ob_ref_front.rotation_euler = (1.571, 0.0, -0.0)
ob_ref_front.empty_display_type = 'IMAGE'
ob_ref_front.empty_display_size = 0.7168
ob_ref_front.show_empty_image_only_axis_aligned = True
ob_ref_front.use_empty_image_alpha = True
ob_ref_front.color = (1.0, 1.0, 1.0, 0.6)
ob_ref_front.hide_select = True
ob_ref_a45.location = (0.4243, 0.4243, 0.00455)
ob_ref_a45.rotation_euler = (1.571, 0.0, -0.7854)
ob_ref_a45.empty_display_type = 'IMAGE'
ob_ref_a45.empty_display_size = 0.7168
ob_ref_a45.show_empty_image_only_axis_aligned = True
ob_ref_a45.use_empty_image_alpha = True
ob_ref_a45.color = (1.0, 1.0, 1.0, 0.6)
ob_ref_a45.hide_select = True
ob_ref_side.location = (0.6, 3.674e-17, 0.00455)
ob_ref_side.rotation_euler = (1.571, 0.0, -1.571)
ob_ref_side.empty_display_type = 'IMAGE'
ob_ref_side.empty_display_size = 0.7168
ob_ref_side.show_empty_image_only_axis_aligned = True
ob_ref_side.use_empty_image_alpha = True
ob_ref_side.color = (1.0, 1.0, 1.0, 0.6)
ob_ref_side.hide_select = True
ob_cam_front.location = (-0.0, -2.0, 0.00455)
ob_cam_front.rotation_euler = (1.571, 0.0, -0.0)
ob_cam_a45.location = (-1.414, -1.414, 0.00455)
ob_cam_a45.rotation_euler = (1.571, 0.0, -0.7854)
ob_cam_side.location = (-2.0, -1.225e-16, 0.00455)
ob_cam_side.rotation_euler = (1.571, 0.0, -1.571)
ob_face.location = (0.0, 0.0, 0.0)
_m = ob_face.modifiers.new('Mirror', 'MIRROR')
_m.use_clip = True
_m = ob_face.modifiers.new('Subdivision', 'SUBSURF')
_m.show_only_control_edges = False

# ---- collection membership
col_ref.objects.link(ob_ref_front)
col_ref.objects.link(ob_ref_a45)
col_ref.objects.link(ob_ref_side)
col_ref.objects.link(ob_cam_front)
col_ref.objects.link(ob_cam_a45)
col_ref.objects.link(ob_cam_side)
col_model.objects.link(ob_face)

# ---- scene / render settings (as saved in the file)
scene.camera = ob_cam_front
scene.frame_start = 1; scene.frame_end = 250; scene.frame_set(1)
scene.render.engine = 'BLENDER_WORKBENCH'
scene.render.resolution_x = 1024
scene.render.resolution_y = 1024
scene.render.bake_bias = 0.0
scene.render.bake_samples = 0
scene.render.compositor_device = 'GPU'
scene.eevee.use_volume_custom_range = False
scene.eevee.fast_gi_thickness_near = 0.1
scene.eevee.fast_gi_thickness_far = 0.0
scene.eevee.ray_tracing_options.screen_trace_thickness = 0.1
scene.view_settings.view_transform = 'Standard'
bpy.context.view_layer.update()

# ---- added for rendering (the .blend has no usable light): sun + grey world if the file has none
light_auto_sun = bpy.data.lights.new('AutoSun', 'SUN')
light_auto_sun.energy = 3.0
light_auto_sun.angle = 0.0523599
ob_auto_sun = bpy.data.objects.new('AutoSun', light_auto_sun)
scene.collection.objects.link(ob_auto_sun)
ob_auto_sun.rotation_euler = (0.872665, 0.174533, 0.523599)
if scene.world is None:
    world_auto = bpy.data.worlds.new('AutoWorld')
    world_auto.color = (0.3, 0.3, 0.3)
    scene.world = world_auto
bpy.context.view_layer.update()
